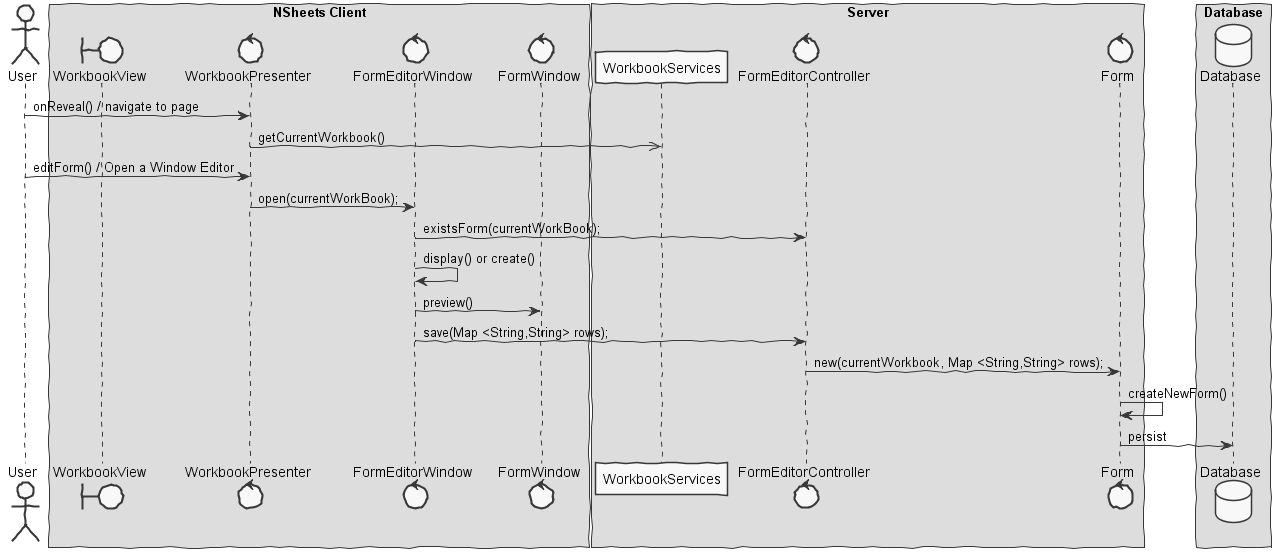

The diagram above was rendered by PlantUML. Its source (embedded in the PNG):
@startuml  design1.png
skinparam handwritten true
skinparam monochrome true
skinparam packageStyle rect
skinparam defaultFontName FG Virgil
skinparam shadowing false

actor User
boundary WorkbookView
control WorkbookPresenter
control FormEditorWindow
control FormWindow
control Form
control FormEditorController
database Database

box "NSheets Client"
participant WorkbookView
participant WorkbookPresenter
participant FormEditorWindow
participant FormWindow
end box

box "Server"
participant WorkbookServices
participant FormEditorController
participant Form
end box

box "Database"
participant Database
end box

User -> WorkbookPresenter : onReveal() / navigate to page
WorkbookPresenter ->> WorkbookServices : getCurrentWorkbook()
User -> WorkbookPresenter : editForm() / Open a Window Editor
WorkbookPresenter -> FormEditorWindow : open(currentWorkBook);
FormEditorWindow -> FormEditorController : existsForm(currentWorkBook);
FormEditorWindow -> FormEditorWindow : display() or create()
FormEditorWindow -> FormWindow : preview()
FormEditorWindow -> FormEditorController : save(Map <String,String> rows);
FormEditorController -> Form : new(currentWorkbook, Map <String,String> rows);
Form -> Form : createNewForm()
Form -> Database : persist

@enduml